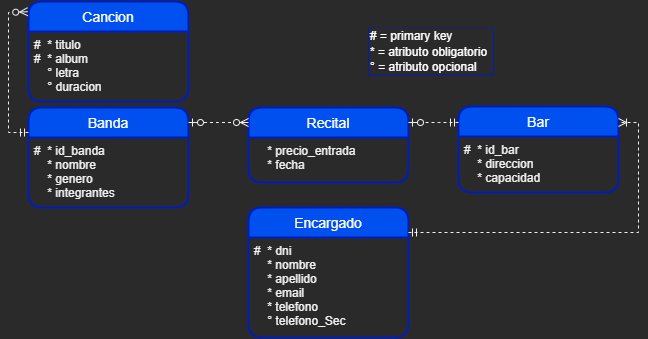

The diagram above was exported from draw.io. Its source (the exported page's mxGraphModel, read from the mxfile embedded in the PNG):
<mxGraphModel dx="898" dy="426" grid="1" gridSize="10" guides="1" tooltips="1" connect="1" arrows="1" fold="1" page="1" pageScale="1" pageWidth="827" pageHeight="1169" math="0" shadow="0">
  <root>
    <mxCell id="WIyWlLk6GJQsqaUBKTNV-0" />
    <mxCell id="WIyWlLk6GJQsqaUBKTNV-1" parent="WIyWlLk6GJQsqaUBKTNV-0" />
    <mxCell id="8HKm7jZn4bXrtJYKDOQf-0" value="Cancion" style="swimlane;childLayout=stackLayout;horizontal=1;startSize=30;horizontalStack=0;rounded=1;fontSize=14;fontStyle=0;strokeWidth=2;resizeParent=0;resizeLast=1;shadow=0;dashed=0;align=center;fillColor=#0050ef;fontColor=#ffffff;strokeColor=#001DBC;" parent="WIyWlLk6GJQsqaUBKTNV-1" vertex="1">
      <mxGeometry x="90" y="129" width="160" height="100" as="geometry" />
    </mxCell>
    <mxCell id="8HKm7jZn4bXrtJYKDOQf-1" value="#  * titulo&#10;#  * album&#10;    ° letra&#10;    ° duracion&#10;" style="align=left;strokeColor=none;fillColor=none;spacingLeft=4;fontSize=12;verticalAlign=top;resizable=0;rotatable=0;part=1;" parent="8HKm7jZn4bXrtJYKDOQf-0" vertex="1">
      <mxGeometry y="30" width="160" height="70" as="geometry" />
    </mxCell>
    <mxCell id="8HKm7jZn4bXrtJYKDOQf-2" value="Banda" style="swimlane;childLayout=stackLayout;horizontal=1;startSize=30;horizontalStack=0;rounded=1;fontSize=14;fontStyle=0;strokeWidth=2;resizeParent=0;resizeLast=1;shadow=0;dashed=0;align=center;fillColor=#0050ef;fontColor=#ffffff;strokeColor=#001DBC;" parent="WIyWlLk6GJQsqaUBKTNV-1" vertex="1">
      <mxGeometry x="90" y="235" width="160" height="100" as="geometry" />
    </mxCell>
    <mxCell id="8HKm7jZn4bXrtJYKDOQf-3" value="#  * id_banda&#10;    * nombre&#10;    * genero&#10;    * integrantes&#10;" style="align=left;strokeColor=none;fillColor=none;spacingLeft=4;fontSize=12;verticalAlign=top;resizable=0;rotatable=0;part=1;" parent="8HKm7jZn4bXrtJYKDOQf-2" vertex="1">
      <mxGeometry y="30" width="160" height="70" as="geometry" />
    </mxCell>
    <mxCell id="8HKm7jZn4bXrtJYKDOQf-7" value="Recital" style="swimlane;childLayout=stackLayout;horizontal=1;startSize=30;horizontalStack=0;rounded=1;fontSize=14;fontStyle=0;strokeWidth=2;resizeParent=0;resizeLast=1;shadow=0;dashed=0;align=center;fillColor=#0050ef;fontColor=#ffffff;strokeColor=#001DBC;" parent="WIyWlLk6GJQsqaUBKTNV-1" vertex="1">
      <mxGeometry x="310" y="235" width="160" height="75" as="geometry" />
    </mxCell>
    <mxCell id="8HKm7jZn4bXrtJYKDOQf-8" value="    * precio_entrada&#10;    * fecha&#10;" style="align=left;strokeColor=none;fillColor=none;spacingLeft=4;fontSize=12;verticalAlign=top;resizable=0;rotatable=0;part=1;" parent="8HKm7jZn4bXrtJYKDOQf-7" vertex="1">
      <mxGeometry y="30" width="160" height="45" as="geometry" />
    </mxCell>
    <mxCell id="8HKm7jZn4bXrtJYKDOQf-11" value="Bar" style="swimlane;childLayout=stackLayout;horizontal=1;startSize=30;horizontalStack=0;rounded=1;fontSize=14;fontStyle=0;strokeWidth=2;resizeParent=0;resizeLast=1;shadow=0;dashed=0;align=center;fillColor=#0050ef;fontColor=#ffffff;strokeColor=#001DBC;" parent="WIyWlLk6GJQsqaUBKTNV-1" vertex="1">
      <mxGeometry x="520" y="234" width="160" height="86" as="geometry" />
    </mxCell>
    <mxCell id="8HKm7jZn4bXrtJYKDOQf-12" value="#  * id_bar&#10;    * direccion&#10;    * capacidad" style="align=left;strokeColor=none;fillColor=none;spacingLeft=4;fontSize=12;verticalAlign=top;resizable=0;rotatable=0;part=1;" parent="8HKm7jZn4bXrtJYKDOQf-11" vertex="1">
      <mxGeometry y="30" width="160" height="56" as="geometry" />
    </mxCell>
    <mxCell id="8HKm7jZn4bXrtJYKDOQf-13" value="Encargado" style="swimlane;childLayout=stackLayout;horizontal=1;startSize=30;horizontalStack=0;rounded=1;fontSize=14;fontStyle=0;strokeWidth=2;resizeParent=0;resizeLast=1;shadow=0;dashed=0;align=center;fillColor=#0050ef;fontColor=#ffffff;strokeColor=#001DBC;" parent="WIyWlLk6GJQsqaUBKTNV-1" vertex="1">
      <mxGeometry x="310" y="335" width="160" height="130" as="geometry" />
    </mxCell>
    <mxCell id="8HKm7jZn4bXrtJYKDOQf-14" value="#  * dni&#10;    * nombre&#10;    * apellido&#10;    * email&#10;    * telefono&#10;    ° telefono_Sec" style="align=left;strokeColor=none;fillColor=none;spacingLeft=4;fontSize=12;verticalAlign=top;resizable=0;rotatable=0;part=1;" parent="8HKm7jZn4bXrtJYKDOQf-13" vertex="1">
      <mxGeometry y="30" width="160" height="100" as="geometry" />
    </mxCell>
    <mxCell id="8HKm7jZn4bXrtJYKDOQf-17" value="" style="edgeStyle=entityRelationEdgeStyle;fontSize=12;html=1;endArrow=ERzeroToMany;endFill=0;rounded=0;startArrow=ERzeroToOne;startFill=0;dashed=1;" parent="WIyWlLk6GJQsqaUBKTNV-1" edge="1">
      <mxGeometry width="100" height="100" relative="1" as="geometry">
        <mxPoint x="250" y="250" as="sourcePoint" />
        <mxPoint x="310" y="250" as="targetPoint" />
      </mxGeometry>
    </mxCell>
    <mxCell id="8HKm7jZn4bXrtJYKDOQf-20" value="" style="endArrow=ERzeroToMany;html=1;rounded=0;exitX=0;exitY=0.25;exitDx=0;exitDy=0;endFill=0;startArrow=ERmandOne;startFill=0;dashed=1;entryX=-0.005;entryY=0.102;entryDx=0;entryDy=0;entryPerimeter=0;" parent="WIyWlLk6GJQsqaUBKTNV-1" source="8HKm7jZn4bXrtJYKDOQf-2" target="8HKm7jZn4bXrtJYKDOQf-0" edge="1">
      <mxGeometry relative="1" as="geometry">
        <mxPoint x="300" y="230" as="sourcePoint" />
        <mxPoint x="90" y="130" as="targetPoint" />
        <Array as="points">
          <mxPoint x="70" y="260" />
          <mxPoint x="70" y="140" />
        </Array>
      </mxGeometry>
    </mxCell>
    <mxCell id="8HKm7jZn4bXrtJYKDOQf-22" value="" style="endArrow=ERoneToMany;html=1;rounded=0;endFill=0;startArrow=ERmandOne;startFill=0;dashed=1;" parent="WIyWlLk6GJQsqaUBKTNV-1" edge="1">
      <mxGeometry relative="1" as="geometry">
        <mxPoint x="470" y="360" as="sourcePoint" />
        <mxPoint x="680" y="250" as="targetPoint" />
        <Array as="points">
          <mxPoint x="700" y="360" />
          <mxPoint x="700" y="250" />
        </Array>
      </mxGeometry>
    </mxCell>
    <mxCell id="8HKm7jZn4bXrtJYKDOQf-25" value="" style="endArrow=ERzeroToOne;html=1;rounded=0;endFill=0;startArrow=ERmandOne;startFill=0;dashed=1;" parent="WIyWlLk6GJQsqaUBKTNV-1" edge="1">
      <mxGeometry relative="1" as="geometry">
        <mxPoint x="520" y="250" as="sourcePoint" />
        <mxPoint x="470" y="250" as="targetPoint" />
        <Array as="points">
          <mxPoint x="500" y="250" />
        </Array>
      </mxGeometry>
    </mxCell>
    <mxCell id="m4kuCX2SHkx7Bs4I-VZG-2" value="" style="swimlane;startSize=0;fontFamily=Helvetica;fontSize=13;fillColor=#0050ef;fontColor=#ffffff;strokeColor=#001DBC;swimlaneFillColor=default;fontStyle=0" vertex="1" parent="WIyWlLk6GJQsqaUBKTNV-1">
      <mxGeometry x="430" y="155.75" width="125" height="46.5" as="geometry" />
    </mxCell>
    <mxCell id="m4kuCX2SHkx7Bs4I-VZG-3" value="&lt;font style=&quot;font-size: 12px;&quot;&gt;&lt;span style=&quot;color: rgb(255, 255, 255);&quot;&gt;# =&amp;nbsp;&lt;/span&gt;&lt;span style=&quot;color: rgb(255, 255, 255);&quot;&gt;primary key&lt;/span&gt;&lt;span style=&quot;color: rgb(255, 255, 255);&quot;&gt;&lt;br&gt;* = atributo obligatorio&amp;nbsp;&lt;/span&gt;&lt;br style=&quot;padding: 0px; margin: 0px; color: rgb(255, 255, 255);&quot;&gt;&lt;span style=&quot;color: rgb(255, 255, 255);&quot;&gt;° = atributo opcional&lt;/span&gt;&lt;/font&gt;" style="text;html=1;align=left;verticalAlign=middle;resizable=0;points=[];autosize=1;strokeColor=none;fillColor=none;fontSize=13;fontFamily=Helvetica;" vertex="1" parent="m4kuCX2SHkx7Bs4I-VZG-2">
      <mxGeometry y="-1.75" width="140" height="50" as="geometry" />
    </mxCell>
  </root>
</mxGraphModel>